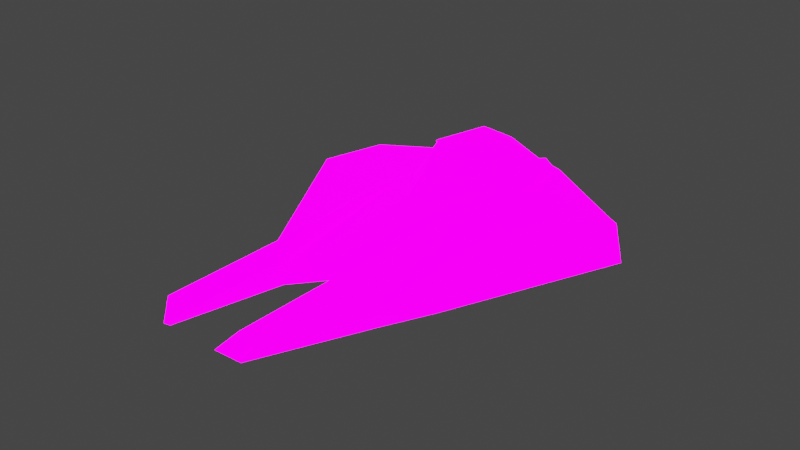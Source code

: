 # Source: JamShip.blend  (saved by Blender 3.1.7; exported with 4.5.12 LTS)
import bpy
from mathutils import Matrix  # noqa: F401  (used for matrix-valued properties, if any)

bpy.ops.wm.read_factory_settings(use_empty=True)
scene = bpy.context.scene
scene.name = 'Scene'

# ---- collections
col_collection = bpy.data.collections.new('Collection'); scene.collection.children.link(col_collection)

# ---- images (referenced by path relative to the original .blend; pixels are not part of the script)
import os
ASSET_DIR = os.environ.get("B2B_ASSET_DIR", "")  # directory of the original .blend (textures are referenced by path, not embedded)
HERE = os.path.dirname(os.path.abspath(__file__))  # packed textures are extracted next to this script under _unpacked/

def load_image(name, relpath, width, height, colorspace="sRGB"):
    """Load a texture the original file referenced (path relative to the .blend, or extracted next to this script)."""
    p = next((c for c in (os.path.join(HERE, relpath), os.path.join(ASSET_DIR, relpath)) if relpath and os.path.exists(c)), "")
    if p:
        img = bpy.data.images.load(p, check_existing=True)
        img.name = name
    else:  # same state as the original file: an image datablock whose file is absent (Cycles renders it pink)
        img = bpy.data.images.new(name, width, height)
        img.source = "FILE"
        img.filepath = "//" + (relpath or name)
    img.colorspace_settings.name = colorspace
    return img
img_colorpalette_png_001 = load_image('ColorPalette.png.001', 'ColorPalette.png', 1024, 1024, 'sRGB')
img_metallicpalette_png_004 = load_image('MetallicPalette.png.004', 'MetallicPalette.png', 1024, 1024, 'sRGB')
img_roughnesspalette_png_004 = load_image('RoughnessPalette.png.004', 'RoughnessPalette.png', 1024, 1024, 'sRGB')
img_emissivepallete_png_004 = load_image('EmissivePallete.png.004', 'EmissivePallete.png', 1024, 1024, 'sRGB')
img_colorpallate_png_003 = load_image('ColorPallate.png.003', 'ColorPallate.png', 1024, 1024, 'sRGB')
img_metallicpalette_png_005 = load_image('MetallicPalette.png.005', 'MetallicPalette.png', 1024, 1024, 'sRGB')
img_roughnesspalette_png_005 = load_image('RoughnessPalette.png.005', 'RoughnessPalette.png', 1024, 1024, 'sRGB')
img_emissivepallete_png_005 = load_image('EmissivePallete.png.005', 'EmissivePallete.png', 1024, 1024, 'sRGB')
img_colorpalette_png = load_image('ColorPalette.png', 'ColorPalette.png', 1024, 1024, 'sRGB')
img_metallicpalette_png = load_image('MetallicPalette.png', 'MetallicPalette.png', 1024, 1024, 'sRGB')
img_roughnesspalette_png = load_image('RoughnessPalette.png', 'RoughnessPalette.png', 1024, 1024, 'sRGB')
img_emissivepallete_png = load_image('EmissivePallete.png', 'EmissivePallete.png', 1024, 1024, 'sRGB')
img_colorpallate_png_002 = load_image('ColorPallate.png.002', 'ColorPallate.png', 1024, 1024, 'sRGB')
img_metallicpalette_png_003 = load_image('MetallicPalette.png.003', 'MetallicPalette.png', 1024, 1024, 'sRGB')
img_roughnesspalette_png_003 = load_image('RoughnessPalette.png.003', 'RoughnessPalette.png', 1024, 1024, 'sRGB')
img_emissivepallete_png_003 = load_image('EmissivePallete.png.003', 'EmissivePallete.png', 1024, 1024, 'sRGB')

# ---- materials (node trees are filled in below, after node groups)
mat_material_002 = bpy.data.materials.new('Material.002')
mat_material_002.use_transparent_shadow = False
mat_material_004 = bpy.data.materials.new('Material.004')
mat_material_004.use_transparent_shadow = False
mat_material_001 = bpy.data.materials.new('Material.001')
mat_material_001.use_transparent_shadow = False
mat_material_003 = bpy.data.materials.new('Material.003')
mat_material_003.use_transparent_shadow = False

# ---- material node trees
mat_material_002.use_nodes = True; mat_material_002.node_tree.nodes.clear()
_N = mat_material_002.node_tree.nodes; _L = mat_material_002.node_tree.links
n0 = _N.new('ShaderNodeBsdfPrincipled'); n0.name = 'Principled BSDF'; n0.location = (10, 300)
n0.distribution = 'GGX'
n0.subsurface_method = 'RANDOM_WALK_SKIN'
n0.inputs[3].default_value = 1.45
n0.inputs[28].default_value = 5.0
n1 = _N.new('ShaderNodeOutputMaterial'); n1.name = 'Material Output'; n1.location = (300, 300)
n2 = _N.new('ShaderNodeTexImage'); n2.name = 'Image Texture'; n2.location = (-280, 280)
n2.image = img_colorpalette_png_001
n2.interpolation = 'Closest'
n3 = _N.new('ShaderNodeTexImage'); n3.name = 'Image Texture.001'; n3.location = (-280, 180)
n3.image = img_metallicpalette_png_004
n3.interpolation = 'Closest'
n4 = _N.new('ShaderNodeTexImage'); n4.name = 'Image Texture.002'; n4.location = (-280, 120)
n4.image = img_roughnesspalette_png_004
n4.interpolation = 'Closest'
n5 = _N.new('ShaderNodeTexImage'); n5.name = 'Image Texture.003'; n5.location = (-280, -100)
n5.image = img_emissivepallete_png_004
n5.interpolation = 'Closest'
_L.new(n0.outputs[0], n1.inputs[0])
_L.new(n2.outputs[0], n0.inputs[0])
_L.new(n3.outputs[1], n0.inputs[1])
_L.new(n4.outputs[1], n0.inputs[2])
_L.new(n5.outputs[0], n0.inputs[27])
n1.is_active_output = True
mat_material_004.use_nodes = True; mat_material_004.node_tree.nodes.clear()
_N = mat_material_004.node_tree.nodes; _L = mat_material_004.node_tree.links
n0 = _N.new('ShaderNodeBsdfPrincipled'); n0.name = 'Principled BSDF'; n0.location = (10, 300)
n0.distribution = 'GGX'
n0.subsurface_method = 'RANDOM_WALK_SKIN'
n0.inputs[3].default_value = 1.45
n0.inputs[28].default_value = 5.0
n1 = _N.new('ShaderNodeOutputMaterial'); n1.name = 'Material Output'; n1.location = (300, 300)
n2 = _N.new('ShaderNodeTexImage'); n2.name = 'Image Texture'; n2.location = (-280, 280)
n2.image = img_colorpallate_png_003
n2.interpolation = 'Closest'
n3 = _N.new('ShaderNodeTexImage'); n3.name = 'Image Texture.001'; n3.location = (-280, 180)
n3.image = img_metallicpalette_png_005
n3.interpolation = 'Closest'
n4 = _N.new('ShaderNodeTexImage'); n4.name = 'Image Texture.002'; n4.location = (-280, 120)
n4.image = img_roughnesspalette_png_005
n4.interpolation = 'Closest'
n5 = _N.new('ShaderNodeTexImage'); n5.name = 'Image Texture.003'; n5.location = (-280, -100)
n5.image = img_emissivepallete_png_005
n5.interpolation = 'Closest'
_L.new(n0.outputs[0], n1.inputs[0])
_L.new(n2.outputs[0], n0.inputs[0])
_L.new(n3.outputs[1], n0.inputs[1])
_L.new(n4.outputs[1], n0.inputs[2])
_L.new(n5.outputs[0], n0.inputs[27])
n1.is_active_output = True
mat_material_001.use_nodes = True; mat_material_001.node_tree.nodes.clear()
_N = mat_material_001.node_tree.nodes; _L = mat_material_001.node_tree.links
n0 = _N.new('ShaderNodeBsdfPrincipled'); n0.name = 'Principled BSDF'; n0.location = (10, 300)
n0.distribution = 'GGX'
n0.subsurface_method = 'RANDOM_WALK_SKIN'
n0.inputs[3].default_value = 1.45
n0.inputs[28].default_value = 5.0
n1 = _N.new('ShaderNodeOutputMaterial'); n1.name = 'Material Output'; n1.location = (300, 300)
n2 = _N.new('ShaderNodeTexImage'); n2.name = 'Image Texture'; n2.location = (-280, 280)
n2.image = img_colorpalette_png
n2.interpolation = 'Closest'
n3 = _N.new('ShaderNodeTexImage'); n3.name = 'Image Texture.001'; n3.location = (-280, 180)
n3.image = img_metallicpalette_png
n3.interpolation = 'Closest'
n4 = _N.new('ShaderNodeTexImage'); n4.name = 'Image Texture.002'; n4.location = (-280, 120)
n4.image = img_roughnesspalette_png
n4.interpolation = 'Closest'
n5 = _N.new('ShaderNodeTexImage'); n5.name = 'Image Texture.003'; n5.location = (-280, -100)
n5.image = img_emissivepallete_png
n5.interpolation = 'Closest'
_L.new(n0.outputs[0], n1.inputs[0])
_L.new(n2.outputs[0], n0.inputs[0])
_L.new(n3.outputs[1], n0.inputs[1])
_L.new(n4.outputs[1], n0.inputs[2])
_L.new(n5.outputs[0], n0.inputs[27])
n1.is_active_output = True
mat_material_003.use_nodes = True; mat_material_003.node_tree.nodes.clear()
_N = mat_material_003.node_tree.nodes; _L = mat_material_003.node_tree.links
n0 = _N.new('ShaderNodeBsdfPrincipled'); n0.name = 'Principled BSDF'; n0.location = (10, 300)
n0.distribution = 'GGX'
n0.subsurface_method = 'RANDOM_WALK_SKIN'
n0.inputs[3].default_value = 1.45
n0.inputs[28].default_value = 5.0
n1 = _N.new('ShaderNodeOutputMaterial'); n1.name = 'Material Output'; n1.location = (300, 300)
n2 = _N.new('ShaderNodeTexImage'); n2.name = 'Image Texture'; n2.location = (-280, 280)
n2.image = img_colorpallate_png_002
n2.interpolation = 'Closest'
n3 = _N.new('ShaderNodeTexImage'); n3.name = 'Image Texture.001'; n3.location = (-280, 180)
n3.image = img_metallicpalette_png_003
n3.interpolation = 'Closest'
n4 = _N.new('ShaderNodeTexImage'); n4.name = 'Image Texture.002'; n4.location = (-280, 120)
n4.image = img_roughnesspalette_png_003
n4.interpolation = 'Closest'
n5 = _N.new('ShaderNodeTexImage'); n5.name = 'Image Texture.003'; n5.location = (-280, -100)
n5.image = img_emissivepallete_png_003
n5.interpolation = 'Closest'
_L.new(n0.outputs[0], n1.inputs[0])
_L.new(n2.outputs[0], n0.inputs[0])
_L.new(n3.outputs[1], n0.inputs[1])
_L.new(n4.outputs[1], n0.inputs[2])
_L.new(n5.outputs[0], n0.inputs[27])
n1.is_active_output = True

# ---- world
world_world = bpy.data.worlds.new('World'); scene.world = world_world
world_world.use_nodes = True; world_world.node_tree.nodes.clear()
_N = world_world.node_tree.nodes; _L = world_world.node_tree.links
n0 = _N.new('ShaderNodeOutputWorld'); n0.name = 'World Output'; n0.location = (300, 300)
n1 = _N.new('ShaderNodeBackground'); n1.name = 'Background'; n1.location = (10, 300)
n1.inputs[0].default_value = (0.05088, 0.05088, 0.05088, 1.0)
_L.new(n1.outputs[0], n0.inputs[0])
n0.is_active_output = True
world_world.color = (0.05088, 0.05088, 0.05088)
world_world.use_sun_shadow = False
world_world.sun_shadow_jitter_overblur = 0.0

# ---- meshes
me_icosphere_002 = bpy.data.meshes.new('Icosphere.002')
me_icosphere_002.from_pydata([(1.369, -0.4872, -0.3664), (-0.273, -1.522, -0.1404), (-0.2051, -0.4431, 0.03428), (-1.274, -0.345, -0.0744), (1.547, -0.000907, 0.08678), (-0.1625, -0.4195, -0.3307), (0.4253, -0.2342, -0.4832), (1.103, -0.8057, -0.2221), (0.3323, -0.001708, -0.5053), (-0.4323, -0.0003223, -0.3895), (-0.8076, -1.193, -0.1249), (0.002373, -0.63, -0.005497), (1.474, -0.6151, -0.1315), (-1.381, -0.4158, -0.2216), (-0.7011, -1.225, -0.05476), (-1.597, -0.0001152, -0.1458), (0.1037, -0.3533, 0.1366), (-0.7983, -0.4254, -0.02783), (-0.3977, -0.165, 0.4175), (-0.1022, -0.1381, 0.4714), (-1.01, -0.309, 0.1251), (2.693, -0.2669, 0.01979), (2.582, -0.3558, -0.08682), (2.531, -0.4358, 0.01989), (2.574, -0.3503, 0.1226), (-1.452, -0.07493, -0.2307), (-1.655, -0.000401, -0.2152), (-1.583, -0.08874, -0.2276), (0.2008, -0.18, 0.1843), (-0.1539, -0.3055, 0.1856), (0.03107, -0.2818, 0.1873), (-0.05939, -0.0004546, 0.4959), (-1.581, -0.0002379, -0.2556), (-1.509, -0.119, -0.2698), (0.08783, -0.001003, -0.5208), (-0.5845, 0.0, 0.4877), (1.374, -0.001071, 0.0), (1.374, -0.309, 0.0), (-1.01, -0.0006541, 0.2528), (-1.43, -0.0002553, -0.181), (0.3859, -0.0006946, 0.2095), (2.706, -0.254, 0.0199), (2.581, -0.3573, -0.1012), (2.521, -0.446, 0.0199), (2.572, -0.351, 0.1369), (2.657, -0.2669, 0.01979), (2.545, -0.3558, -0.08682), (2.495, -0.4358, 0.01989), (2.538, -0.3503, 0.1226), (-0.1093, -0.1328, 0.4817), (-0.1592, -0.3119, 0.1741), (-0.05296, -0.01268, 0.4875), (0.03331, -0.2881, 0.1763), (0.206, -0.1855, 0.1739), (0.3704, -0.01456, 0.2219), (-0.1327, -0.1327, 0.4714), (0.1703, -0.1746, 0.1843), (-0.1843, -0.3002, 0.1856), (0.0006337, -0.2764, 0.1873), (0.3399, -0.009177, 0.2219), (-0.08339, -0.007298, 0.4875), (-0.4281, -0.1596, 0.4175), (-1.514, -0.2373, -0.2414), (-0.6576, -1.225, -0.04068), (-0.7936, -1.21, -0.1263), (-1.357, -0.4158, -0.2216), (-0.6768, -1.225, -0.05476), (-0.7833, -1.193, -0.1249), (1.115, -0.8265, -0.2319), (-0.3291, -1.514, -0.139), (-0.7536, -1.142, -0.05497), (-1.332, -0.3161, -0.08681), (-0.7927, -0.4003, -0.02678), (-0.001782, -0.6554, -0.01342), (1.568, -0.5909, -0.1249), (-0.6768, -1.246, -0.04926), (-1.33, -0.3094, -0.07898), (-1.536, -0.2202, -0.2536), (-0.74, -1.142, -0.05497), (-1.319, -0.3161, -0.08681), (-1.5, -0.2373, -0.2414), (-0.2764, -1.552, -0.1463), (-0.811, -1.201, -0.1316), (-0.3063, -1.514, -0.139), (-0.7708, -1.21, -0.1263), (-0.6539, -1.246, -0.04926), (1.369, 0.4872, -0.3664), (-0.273, 1.522, -0.1404), (-1.38, -0.0001245, -0.316), (-0.2051, 0.4431, 0.03428), (-1.274, 0.345, -0.0744), (-0.1625, 0.4195, -0.3307), (0.4253, 0.2342, -0.4832), (1.103, 0.8057, -0.2221), (0.565, 0.0, -0.4432), (-0.8076, 1.193, -0.1249), (0.002373, 0.63, -0.005497), (1.474, 0.6151, -0.1315), (-1.381, 0.4158, -0.2216), (-0.7011, 1.225, -0.05476), (0.1037, 0.3533, 0.1366), (-0.7983, 0.4254, -0.02783), (-1.362, 0.0, -0.07246), (-0.3977, 0.165, 0.4175), (-0.1022, 0.1381, 0.4714), (-1.01, 0.309, 0.1251), (2.693, 0.2669, 0.01979), (2.582, 0.3558, -0.08682), (2.531, 0.4358, 0.01989), (2.574, 0.3503, 0.1226), (-1.452, 0.07493, -0.2307), (-1.583, 0.08874, -0.2276), (0.2008, 0.18, 0.1843), (-0.1539, 0.3055, 0.1856), (0.03107, 0.2818, 0.1873), (-1.509, 0.119, -0.2698), (1.374, 0.309, 0.0), (2.706, 0.254, 0.0199), (2.581, 0.3573, -0.1012), (2.521, 0.446, 0.0199), (2.572, 0.351, 0.1369), (2.657, 0.2669, 0.01979), (2.545, 0.3558, -0.08682), (2.495, 0.4358, 0.01989), (2.538, 0.3503, 0.1226), (-0.1093, 0.1328, 0.4817), (-0.1592, 0.3119, 0.1741), (-0.05296, 0.01268, 0.4875), (0.03331, 0.2881, 0.1763), (0.206, 0.1855, 0.1739), (0.3704, 0.01456, 0.2219), (-0.1327, 0.1327, 0.4714), (0.1703, 0.1746, 0.1843), (-0.1843, 0.3002, 0.1856), (0.0006337, 0.2764, 0.1873), (0.3399, 0.009177, 0.2219), (-0.08339, 0.007298, 0.4875), (-0.4281, 0.1596, 0.4175), (-1.514, 0.2373, -0.2414), (-0.6576, 1.225, -0.04068), (-0.7936, 1.21, -0.1263), (-1.357, 0.4158, -0.2216), (-0.6768, 1.225, -0.05476), (-0.7833, 1.193, -0.1249), (1.115, 0.8265, -0.2319), (-0.3291, 1.514, -0.139), (-0.7536, 1.142, -0.05497), (-1.332, 0.3161, -0.08681), (-0.7927, 0.4003, -0.02678), (-0.001782, 0.6554, -0.01342), (1.568, 0.5909, -0.1249), (-0.6768, 1.246, -0.04926), (-1.33, 0.3094, -0.07898), (-1.536, 0.2202, -0.2536), (-0.74, 1.142, -0.05497), (-1.319, 0.3161, -0.08681), (-1.5, 0.2373, -0.2414), (-0.2764, 1.552, -0.1463), (-0.811, 1.201, -0.1316), (-0.3063, 1.514, -0.139), (-0.7708, 1.21, -0.1263), (-0.6539, 1.246, -0.04926)], [], [(34, 6, 5), (0, 6, 94), (34, 5, 9), (0, 94, 37), (1, 7, 73), (88, 82, 77), (0, 37, 41, 42), (1, 73, 63), (15, 25, 27), (2, 50, 61), (76, 72, 20), (38, 20, 35), (38, 102, 20), (102, 76, 20), (20, 61, 35), (20, 72, 61), (72, 2, 61), (61, 49, 35), (15, 77, 102), (77, 76, 102), (63, 17, 3), (63, 73, 17), (11, 2, 72), (74, 16, 2), (37, 16, 44, 41), (37, 4, 16), (62, 70, 78, 80), (10, 14, 66, 67), (75, 64, 84, 85), (11, 74, 2), (73, 7, 12), (68, 0, 74), (37, 36, 4), (37, 94, 36), (9, 82, 88), (9, 5, 82), (5, 81, 82), (94, 6, 8), (6, 34, 8), (5, 68, 81), (5, 6, 68), (6, 0, 68), (24, 23, 47, 48), (74, 0, 42, 43), (16, 74, 43, 44), (15, 39, 25), (26, 25, 39), (15, 27, 77), (54, 51, 60, 59), (29, 30, 58, 57), (40, 53, 16, 4), (51, 19, 55, 60), (52, 16, 53), (30, 28, 56, 58), (50, 16, 52), (2, 16, 50), (28, 54, 59, 56), (35, 49, 31), (26, 88, 25), (27, 25, 88), (88, 32, 27), (27, 32, 88, 33), (77, 27, 33), (33, 88, 77), (21, 22, 42, 41), (22, 23, 43, 42), (23, 24, 44, 43), (24, 21, 41, 44), (45, 48, 47, 46), (22, 21, 45, 46), (21, 24, 48, 45), (23, 22, 46, 47), (18, 19, 49, 61), (19, 51, 31, 49), (29, 18, 61, 50), (28, 30, 52, 53), (30, 29, 50, 52), (54, 28, 53, 40), (51, 54, 40, 31), (56, 55, 58), (59, 55, 56), (61, 57, 55), (57, 58, 55), (55, 59, 60), (18, 29, 57, 61), (19, 18, 61, 55), (13, 14, 75, 77), (10, 13, 77, 82), (14, 10, 82, 75), (65, 67, 66), (13, 10, 67, 65), (14, 13, 65, 66), (7, 1, 81, 68), (63, 3, 76, 75), (3, 17, 72, 76), (1, 63, 75, 81), (17, 73, 11, 72), (73, 12, 74, 11), (12, 7, 68, 74), (71, 70, 75, 76), (62, 71, 76, 77), (70, 62, 77, 75), (80, 78, 79), (71, 62, 80, 79), (70, 71, 79, 78), (69, 64, 82, 81), (75, 69, 81), (64, 75, 82), (84, 83, 85), (69, 75, 85, 83), (64, 69, 83, 84), (34, 91, 92), (86, 94, 92), (34, 9, 91), (86, 116, 94), (87, 149, 93), (88, 153, 158), (86, 118, 117, 116), (87, 139, 149), (15, 111, 110), (89, 137, 126), (152, 105, 148), (38, 35, 105), (38, 105, 102), (102, 105, 152), (105, 35, 137), (105, 137, 148), (148, 137, 89), (137, 35, 125), (15, 102, 153), (153, 102, 152), (139, 90, 101), (139, 101, 149), (96, 148, 89), (150, 89, 100), (116, 117, 120, 100), (116, 100, 4), (138, 156, 154, 146), (95, 143, 142, 99), (151, 161, 160, 140), (96, 89, 150), (149, 97, 93), (144, 150, 86), (116, 4, 36), (116, 36, 94), (9, 88, 158), (9, 158, 91), (91, 158, 157), (94, 8, 92), (92, 8, 34), (91, 157, 144), (91, 144, 92), (92, 144, 86), (109, 124, 123, 108), (150, 119, 118, 86), (100, 120, 119, 150), (15, 110, 39), (26, 39, 110), (15, 153, 111), (130, 135, 136, 127), (113, 133, 134, 114), (40, 4, 100, 129), (127, 136, 131, 104), (128, 129, 100), (114, 134, 132, 112), (126, 128, 100), (89, 126, 100), (112, 132, 135, 130), (35, 31, 125), (26, 110, 88), (111, 88, 110), (88, 111, 32), (111, 115, 88, 32), (153, 115, 111), (115, 153, 88), (106, 117, 118, 107), (107, 118, 119, 108), (108, 119, 120, 109), (109, 120, 117, 106), (121, 122, 123, 124), (107, 122, 121, 106), (106, 121, 124, 109), (108, 123, 122, 107), (103, 137, 125, 104), (104, 125, 31, 127), (113, 126, 137, 103), (112, 129, 128, 114), (114, 128, 126, 113), (130, 40, 129, 112), (127, 31, 40, 130), (132, 134, 131), (135, 132, 131), (137, 131, 133), (133, 131, 134), (131, 136, 135), (103, 137, 133, 113), (104, 131, 137, 103), (98, 153, 151, 99), (95, 158, 153, 98), (99, 151, 158, 95), (141, 142, 143), (98, 141, 143, 95), (99, 142, 141, 98), (93, 144, 157, 87), (139, 151, 152, 90), (90, 152, 148, 101), (87, 157, 151, 139), (101, 148, 96, 149), (149, 96, 150, 97), (97, 150, 144, 93), (147, 152, 151, 146), (138, 153, 152, 147), (146, 151, 153, 138), (156, 155, 154), (147, 155, 156, 138), (146, 154, 155, 147), (145, 157, 158, 140), (151, 157, 145), (140, 158, 151), (160, 161, 159), (145, 159, 161, 151), (140, 160, 159, 145)])
me_icosphere_002.polygons.foreach_set('material_index', [0, 0, 0, 0, 0, 0, 0, 0, 0, 0, 0, 0, 0, 0, 0, 0, 0, 0, 0, 0, 0, 0, 0, 0, 0, 0, 0, 0, 0, 0, 0, 0, 0, 0, 0, 0, 0, 0, 0, 0, 0, 0, 0, 0, 0, 0, 0, 0, 0, 0, 0, 0, 0, 0, 0, 0, 0, 0, 0, 0, 0, 0, 0, 0, 0, 0, 0, 0, 0, 0, 0, 0, 0, 0, 0, 0, 0, 0, 0, 0, 0, 0, 0, 0, 0, 0, 0, 0, 0, 0, 0, 0, 0, 0, 0, 0, 0, 0, 0, 0, 0, 0, 0, 0, 0, 0, 0, 0, 0, 0, 0, 2, 2, 2, 2, 2, 2, 2, 2, 2, 2, 2, 2, 2, 2, 2, 2, 2, 2, 2, 2, 2, 2, 2, 2, 2, 2, 2, 2, 2, 2, 2, 2, 2, 2, 2, 2, 2, 2, 2, 2, 2, 2, 2, 2, 2, 2, 2, 2, 2, 2, 2, 2, 2, 2, 2, 2, 2, 2, 2, 2, 2, 2, 2, 2, 2, 2, 2, 2, 2, 2, 2, 2, 2, 2, 2, 2, 2, 2, 2, 2, 2, 2, 2, 2, 2, 2, 2, 2, 2, 2, 2, 2, 2, 2, 2, 2, 2, 2, 2, 2, 2, 2, 2, 2, 2, 2, 2, 2, 2, 2, 2])
_uv = me_icosphere_002.uv_layers.new(name='UVMap')
_uv.uv.foreach_set('vector', [0.3043, 0.5248, 0.3199, 0.5317, 0.3154, 0.5315, 0.3245, 0.5086, 0.3199, 0.5317, 0.3145, 0.5216, 0.3043, 0.5248, 0.3154, 0.5315, 0.2937, 0.531, 0.3245, 0.5086, 0.3145, 0.5216, 0.3244, 0.5096, 0.4428, 0.5264, 0.4381, 0.5281, 0.4389, 0.5231, 0.3038, 0.5529, 0.3302, 0.5291, 0.3129, 0.5558, 0.1856, 0.03448, 0.1854, 0.03547, 0.1847, 0.03437, 0.1847, 0.03495, 0.4428, 0.5264, 0.4483, 0.5296, 0.4412, 0.5294, 0.3216, 0.3975, 0.3139, 0.3967, 0.3198, 0.3921, 0.4282, 0.5226, 0.432, 0.5238, 0.4342, 0.533, 0.4285, 0.5276, 0.4435, 0.5193, 0.4416, 0.5267, 0.4422, 0.5354, 0.4363, 0.5267, 0.4556, 0.5263, 0.4496, 0.5354, 0.431, 0.5398, 0.4437, 0.5267, 0.431, 0.5398, 0.4306, 0.5276, 0.4437, 0.5267, 0.4247, 0.5267, 0.4423, 0.5196, 0.444, 0.5263, 0.4313, 0.5267, 0.4332, 0.5193, 0.4489, 0.5196, 0.4258, 0.5193, 0.4355, 0.5092, 0.4415, 0.5196, 0.4342, 0.533, 0.4391, 0.5271, 0.4358, 0.5397, 0.2978, 0.4824, 0.2989, 0.4713, 0.3085, 0.4808, 0.44, 0.5304, 0.4492, 0.5276, 0.4496, 0.5398, 0.4387, 0.5181, 0.4398, 0.5246, 0.4344, 0.5276, 0.4312, 0.5339, 0.437, 0.534, 0.4327, 0.5415, 0.06271, 0.6636, 0.06311, 0.6693, 0.05342, 0.6794, 0.06805, 0.6404, 0.06309, 0.663, 0.05803, 0.6528, 0.05427, 0.6479, 0.04811, 0.6711, 0.05355, 0.6466, 0.05358, 0.6468, 0.314, 0.5216, 0.3239, 0.5176, 0.3079, 0.5448, 0.4409, 0.5416, 0.4403, 0.5173, 0.4403, 0.5173, 0.4409, 0.5416, 0.1105, 0.9487, 0.1131, 0.948, 0.1131, 0.948, 0.1105, 0.9487, 0.107, 0.9592, 0.1043, 0.96, 0.1043, 0.96, 0.107, 0.9592, 0.06271, 0.6636, 0.07313, 0.6422, 0.06311, 0.6693, 0.06248, 0.6633, 0.06813, 0.6452, 0.0723, 0.6431, 0.3181, 0.5127, 0.3245, 0.5086, 0.3231, 0.5102, 0.3147, 0.5376, 0.327, 0.5147, 0.3246, 0.5336, 0.3173, 0.5562, 0.2984, 0.5337, 0.3296, 0.5333, 0.296, 0.5046, 0.3302, 0.5291, 0.3038, 0.5529, 0.2937, 0.531, 0.3154, 0.5315, 0.3278, 0.5555, 0.3154, 0.5315, 0.3228, 0.5473, 0.3278, 0.5555, 0.3145, 0.5216, 0.3199, 0.5317, 0.3154, 0.5232, 0.3199, 0.5317, 0.3043, 0.5248, 0.3154, 0.5232, 0.3154, 0.5315, 0.3181, 0.5127, 0.3228, 0.5473, 0.3154, 0.5315, 0.3199, 0.5317, 0.3181, 0.5127, 0.3199, 0.5317, 0.3245, 0.5086, 0.3181, 0.5127, 0.108, 0.6674, 0.1088, 0.6663, 0.1088, 0.6663, 0.108, 0.6674, 0.2009, 0.03054, 0.2023, 0.02893, 0.2014, 0.0294, 0.2015, 0.02891, 0.06196, 0.6694, 0.06692, 0.6468, 0.06756, 0.6452, 0.0674, 0.6449, 0.3126, 0.4762, 0.307, 0.4795, 0.3049, 0.4755, 0.1059, 0.9557, 0.114, 0.9473, 0.1161, 0.9514, 0.3126, 0.4868, 0.3108, 0.4814, 0.3137, 0.4757, 0.02524, 0.9598, 0.02446, 0.972, 0.02446, 0.972, 0.02524, 0.9598, 0.01594, 0.9656, 0.01812, 0.9621, 0.01812, 0.9621, 0.01594, 0.9656, 0.4475, 0.5379, 0.4398, 0.5406, 0.4353, 0.5417, 0.4513, 0.5145, 0.02446, 0.972, 0.0212, 0.9719, 0.0212, 0.9719, 0.02446, 0.972, 0.4343, 0.5202, 0.4332, 0.5328, 0.4267, 0.5297, 0.01422, 0.9676, 0.01767, 0.9644, 0.01767, 0.9644, 0.01422, 0.9676, 0.432, 0.5238, 0.4332, 0.5328, 0.4343, 0.5202, 0.4282, 0.5226, 0.4332, 0.5328, 0.432, 0.5238, 0.01253, 0.9631, 0.01768, 0.9607, 0.01768, 0.9607, 0.01253, 0.9631, 0.4358, 0.5397, 0.4391, 0.5271, 0.4425, 0.5271, 0.1059, 0.9557, 0.1106, 0.9451, 0.114, 0.9473, 0.319, 0.477, 0.3131, 0.4816, 0.3098, 0.4794, 0.3073, 0.4794, 0.3114, 0.4757, 0.3165, 0.477, 0.3167, 0.5344, 0.3116, 0.5332, 0.3106, 0.5258, 0.3164, 0.5295, 0.2989, 0.5319, 0.296, 0.5375, 0.2957, 0.5326, 0.317, 0.5326, 0.3112, 0.5289, 0.3202, 0.5319, 0.1837, 0.04423, 0.1862, 0.03399, 0.1949, -0.002493, 0.1836, 0.04482, 0.1862, 0.03399, 0.184, 0.04416, 0.1838, 0.04479, 0.1949, -0.002493, 0.184, 0.04416, 0.1836, 0.04465, 0.1836, 0.04482, 0.1838, 0.04479, 0.1836, 0.04465, 0.1837, 0.04423, 0.1836, 0.04482, 0.1836, 0.04482, 0.1101, 0.6676, 0.1101, 0.6673, 0.1099, 0.6676, 0.1096, 0.6688, 0.1137, 0.6435, 0.1082, 0.6664, 0.1082, 0.6664, 0.1137, 0.6435, 0.1082, 0.6664, 0.108, 0.6674, 0.108, 0.6674, 0.1082, 0.6664, 0.1088, 0.6663, 0.1137, 0.6435, 0.1137, 0.6435, 0.1088, 0.6663, 0.1855, 0.04234, 0.1907, 0.03871, 0.1903, 0.03704, 0.1853, 0.04296, 0.1907, 0.03871, 0.1939, 0.03873, 0.1942, 0.03906, 0.1908, 0.03903, 0.1854, 0.03243, 0.1855, 0.04234, 0.1853, 0.04296, 0.1832, 0.03377, 0.1872, 0.03117, 0.1837, 0.03436, 0.1835, 0.03417, 0.187, 0.03093, 0.1876, 0.0289, 0.1854, 0.03243, 0.1851, 0.03237, 0.1874, 0.02871, 0.1872, 0.02746, 0.182, 0.0299, 0.1818, 0.02966, 0.1874, 0.027, 0.1939, 0.03873, 0.1947, 0.02659, 0.1951, 0.02619, 0.1942, 0.03906, 0.01767, 0.9644, 0.01872, 0.974, 0.01422, 0.9676, 0.01768, 0.9607, 0.01357, 0.9728, 0.01253, 0.9631, 0.016, 0.9756, 0.01594, 0.9656, 0.0212, 0.9719, 0.01594, 0.9656, 0.01812, 0.9621, 0.0212, 0.9719, 0.0212, 0.9719, 0.02524, 0.9598, 0.02446, 0.972, 0.016, 0.9756, 0.01594, 0.9656, 0.01594, 0.9656, 0.016, 0.9756, 0.0212, 0.9719, 0.016, 0.9756, 0.016, 0.9756, 0.0212, 0.9719, 0.4358, 0.5357, 0.4521, 0.5139, 0.4526, 0.5135, 0.4321, 0.541, 0.4495, 0.5146, 0.4358, 0.5357, 0.4321, 0.541, 0.4494, 0.5144, 0.4521, 0.5139, 0.4495, 0.5146, 0.4494, 0.5144, 0.4526, 0.5135, 0.09683, 0.9698, 0.1105, 0.9487, 0.1131, 0.948, 0.09683, 0.9698, 0.1105, 0.9487, 0.1105, 0.9487, 0.09683, 0.9698, 0.1131, 0.948, 0.09683, 0.9698, 0.09683, 0.9698, 0.1131, 0.948, 0.06193, 0.6645, 0.0666, 0.6628, 0.06861, 0.663, 0.06204, 0.6647, 0.06257, 0.6545, 0.05821, 0.664, 0.05767, 0.6645, 0.06228, 0.6545, 0.4344, 0.5276, 0.4398, 0.5246, 0.4399, 0.5247, 0.4338, 0.5281, 0.0666, 0.6628, 0.065, 0.6658, 0.06478, 0.6658, 0.06645, 0.6626, 0.4327, 0.5415, 0.437, 0.534, 0.4371, 0.5342, 0.4328, 0.5417, 0.06248, 0.6633, 0.0723, 0.6431, 0.07313, 0.6422, 0.06271, 0.6636, 0.0723, 0.6431, 0.06813, 0.6452, 0.06804, 0.6447, 0.07313, 0.6422, 0.4256, 0.5419, 0.4403, 0.5173, 0.4412, 0.5144, 0.4246, 0.5423, 0.4409, 0.5416, 0.4256, 0.5419, 0.4246, 0.5423, 0.4418, 0.5419, 0.4403, 0.5173, 0.4409, 0.5416, 0.4418, 0.5419, 0.4412, 0.5144, 0.4409, 0.5416, 0.4403, 0.5173, 0.4256, 0.5419, 0.4256, 0.5419, 0.4409, 0.5416, 0.4409, 0.5416, 0.4256, 0.5419, 0.4403, 0.5173, 0.4256, 0.5419, 0.4256, 0.5419, 0.4403, 0.5173, 0.4485, 0.5204, 0.4432, 0.5259, 0.4429, 0.5261, 0.449, 0.5198, 0.446, 0.5252, 0.4485, 0.5204, 0.449, 0.5198, 0.4432, 0.5259, 0.4461, 0.5252, 0.4429, 0.5261, 0.1043, 0.96, 0.1095, 0.9545, 0.107, 0.9592, 0.1095, 0.9545, 0.107, 0.9592, 0.107, 0.9592, 0.1095, 0.9545, 0.1043, 0.96, 0.1095, 0.9545, 0.1095, 0.9545, 0.1043, 0.96, 0.3043, 0.5248, 0.3154, 0.5315, 0.3199, 0.5317, 0.3245, 0.5086, 0.3145, 0.5216, 0.3199, 0.5317, 0.3043, 0.5248, 0.2937, 0.531, 0.3154, 0.5315, 0.3245, 0.5086, 0.3244, 0.5096, 0.3145, 0.5216, 0.4428, 0.5264, 0.4389, 0.5231, 0.4381, 0.5281, 0.3038, 0.5529, 0.3129, 0.5558, 0.3302, 0.5291, 0.1856, 0.03448, 0.1847, 0.03495, 0.1847, 0.03437, 0.1854, 0.03547, 0.4428, 0.5264, 0.4412, 0.5294, 0.4483, 0.5296, 0.3216, 0.3975, 0.3198, 0.3921, 0.3139, 0.3967, 0.4282, 0.5226, 0.4342, 0.533, 0.432, 0.5238, 0.4285, 0.5276, 0.4416, 0.5267, 0.4435, 0.5193, 0.4422, 0.5354, 0.4556, 0.5263, 0.4363, 0.5267, 0.4496, 0.5354, 0.4437, 0.5267, 0.431, 0.5398, 0.431, 0.5398, 0.4437, 0.5267, 0.4306, 0.5276, 0.4247, 0.5267, 0.444, 0.5263, 0.4423, 0.5196, 0.4313, 0.5267, 0.4489, 0.5196, 0.4332, 0.5193, 0.4258, 0.5193, 0.4415, 0.5196, 0.4355, 0.5092, 0.4342, 0.533, 0.4358, 0.5397, 0.4391, 0.5271, 0.2978, 0.4824, 0.3085, 0.4808, 0.2989, 0.4713, 0.44, 0.5304, 0.4496, 0.5398, 0.4492, 0.5276, 0.4387, 0.5181, 0.4344, 0.5276, 0.4398, 0.5246, 0.4312, 0.5339, 0.4327, 0.5415, 0.437, 0.534, 0.06271, 0.6636, 0.05342, 0.6794, 0.06311, 0.6693, 0.06805, 0.6404, 0.05803, 0.6528, 0.06309, 0.663, 0.05427, 0.6479, 0.05358, 0.6468, 0.05355, 0.6466, 0.04811, 0.6711, 0.314, 0.5216, 0.3079, 0.5448, 0.3239, 0.5176, 0.4409, 0.5416, 0.4409, 0.5416, 0.4403, 0.5173, 0.4403, 0.5173, 0.1105, 0.9487, 0.1105, 0.9487, 0.1131, 0.948, 0.1131, 0.948, 0.107, 0.9592, 0.107, 0.9592, 0.1043, 0.96, 0.1043, 0.96, 0.06271, 0.6636, 0.06311, 0.6693, 0.07313, 0.6422, 0.06248, 0.6633, 0.0723, 0.6431, 0.06813, 0.6452, 0.3181, 0.5127, 0.3231, 0.5102, 0.3245, 0.5086, 0.3147, 0.5376, 0.3246, 0.5336, 0.327, 0.5147, 0.3173, 0.5562, 0.3296, 0.5333, 0.2984, 0.5337, 0.296, 0.5046, 0.3038, 0.5529, 0.3302, 0.5291, 0.2937, 0.531, 0.3278, 0.5555, 0.3154, 0.5315, 0.3154, 0.5315, 0.3278, 0.5555, 0.3228, 0.5473, 0.3145, 0.5216, 0.3154, 0.5232, 0.3199, 0.5317, 0.3199, 0.5317, 0.3154, 0.5232, 0.3043, 0.5248, 0.3154, 0.5315, 0.3228, 0.5473, 0.3181, 0.5127, 0.3154, 0.5315, 0.3181, 0.5127, 0.3199, 0.5317, 0.3199, 0.5317, 0.3181, 0.5127, 0.3245, 0.5086, 0.108, 0.6674, 0.108, 0.6674, 0.1088, 0.6663, 0.1088, 0.6663, 0.2009, 0.03054, 0.2015, 0.02891, 0.2014, 0.0294, 0.2023, 0.02893, 0.06196, 0.6694, 0.0674, 0.6449, 0.06756, 0.6452, 0.06692, 0.6468, 0.3126, 0.4762, 0.3049, 0.4755, 0.307, 0.4795, 0.1059, 0.9557, 0.1161, 0.9514, 0.114, 0.9473, 0.3126, 0.4868, 0.3137, 0.4757, 0.3108, 0.4814, 0.02524, 0.9598, 0.02524, 0.9598, 0.02446, 0.972, 0.02446, 0.972, 0.01594, 0.9656, 0.01594, 0.9656, 0.01812, 0.9621, 0.01812, 0.9621, 0.4475, 0.5379, 0.4513, 0.5145, 0.4353, 0.5417, 0.4398, 0.5406, 0.02446, 0.972, 0.02446, 0.972, 0.0212, 0.9719, 0.0212, 0.9719, 0.4343, 0.5202, 0.4267, 0.5297, 0.4332, 0.5328, 0.01422, 0.9676, 0.01422, 0.9676, 0.01767, 0.9644, 0.01767, 0.9644, 0.432, 0.5238, 0.4343, 0.5202, 0.4332, 0.5328, 0.4282, 0.5226, 0.432, 0.5238, 0.4332, 0.5328, 0.01253, 0.9631, 0.01253, 0.9631, 0.01768, 0.9607, 0.01768, 0.9607, 0.4358, 0.5397, 0.4425, 0.5271, 0.4391, 0.5271, 0.1059, 0.9557, 0.114, 0.9473, 0.1106, 0.9451, 0.319, 0.477, 0.3098, 0.4794, 0.3131, 0.4816, 0.3073, 0.4794, 0.3165, 0.477, 0.3114, 0.4757, 0.3167, 0.5344, 0.3164, 0.5295, 0.3106, 0.5258, 0.3116, 0.5332, 0.2989, 0.5319, 0.2957, 0.5326, 0.296, 0.5375, 0.317, 0.5326, 0.3202, 0.5319, 0.3112, 0.5289, 0.1837, 0.04423, 0.1836, 0.04482, 0.1949, -0.002493, 0.1862, 0.03399, 0.1862, 0.03399, 0.1949, -0.002493, 0.1838, 0.04479, 0.184, 0.04416, 0.184, 0.04416, 0.1838, 0.04479, 0.1836, 0.04482, 0.1836, 0.04465, 0.1836, 0.04465, 0.1836, 0.04482, 0.1836, 0.04482, 0.1837, 0.04423, 0.1101, 0.6676, 0.1096, 0.6688, 0.1099, 0.6676, 0.1101, 0.6673, 0.1137, 0.6435, 0.1137, 0.6435, 0.1082, 0.6664, 0.1082, 0.6664, 0.1082, 0.6664, 0.1082, 0.6664, 0.108, 0.6674, 0.108, 0.6674, 0.1088, 0.6663, 0.1088, 0.6663, 0.1137, 0.6435, 0.1137, 0.6435, 0.1855, 0.04234, 0.1853, 0.04296, 0.1903, 0.03704, 0.1907, 0.03871, 0.1907, 0.03871, 0.1908, 0.03903, 0.1942, 0.03906, 0.1939, 0.03873, 0.1854, 0.03243, 0.1832, 0.03377, 0.1853, 0.04296, 0.1855, 0.04234, 0.1872, 0.03117, 0.187, 0.03093, 0.1835, 0.03417, 0.1837, 0.03436, 0.1876, 0.0289, 0.1874, 0.02871, 0.1851, 0.03237, 0.1854, 0.03243, 0.1872, 0.02746, 0.1874, 0.027, 0.1818, 0.02966, 0.182, 0.0299, 0.1939, 0.03873, 0.1942, 0.03906, 0.1951, 0.02619, 0.1947, 0.02659, 0.01767, 0.9644, 0.01422, 0.9676, 0.01872, 0.974, 0.01768, 0.9607, 0.01253, 0.9631, 0.01357, 0.9728, 0.016, 0.9756, 0.0212, 0.9719, 0.01594, 0.9656, 0.01594, 0.9656, 0.0212, 0.9719, 0.01812, 0.9621, 0.0212, 0.9719, 0.02446, 0.972, 0.02524, 0.9598, 0.016, 0.9756, 0.016, 0.9756, 0.01594, 0.9656, 0.01594, 0.9656, 0.0212, 0.9719, 0.0212, 0.9719, 0.016, 0.9756, 0.016, 0.9756, 0.4358, 0.5357, 0.4321, 0.541, 0.4526, 0.5135, 0.4521, 0.5139, 0.4495, 0.5146, 0.4494, 0.5144, 0.4321, 0.541, 0.4358, 0.5357, 0.4521, 0.5139, 0.4526, 0.5135, 0.4494, 0.5144, 0.4495, 0.5146, 0.09683, 0.9698, 0.1131, 0.948, 0.1105, 0.9487, 0.09683, 0.9698, 0.09683, 0.9698, 0.1105, 0.9487, 0.1105, 0.9487, 0.1131, 0.948, 0.1131, 0.948, 0.09683, 0.9698, 0.09683, 0.9698, 0.06193, 0.6645, 0.06204, 0.6647, 0.06861, 0.663, 0.0666, 0.6628, 0.06257, 0.6545, 0.06228, 0.6545, 0.05767, 0.6645, 0.05821, 0.664, 0.4344, 0.5276, 0.4338, 0.5281, 0.4399, 0.5247, 0.4398, 0.5246, 0.0666, 0.6628, 0.06645, 0.6626, 0.06478, 0.6658, 0.065, 0.6658, 0.4327, 0.5415, 0.4328, 0.5417, 0.4371, 0.5342, 0.437, 0.534, 0.06248, 0.6633, 0.06271, 0.6636, 0.07313, 0.6422, 0.0723, 0.6431, 0.0723, 0.6431, 0.07313, 0.6422, 0.06804, 0.6447, 0.06813, 0.6452, 0.4256, 0.5419, 0.4246, 0.5423, 0.4412, 0.5144, 0.4403, 0.5173, 0.4409, 0.5416, 0.4418, 0.5419, 0.4246, 0.5423, 0.4256, 0.5419, 0.4403, 0.5173, 0.4412, 0.5144, 0.4418, 0.5419, 0.4409, 0.5416, 0.4409, 0.5416, 0.4256, 0.5419, 0.4403, 0.5173, 0.4256, 0.5419, 0.4256, 0.5419, 0.4409, 0.5416, 0.4409, 0.5416, 0.4403, 0.5173, 0.4403, 0.5173, 0.4256, 0.5419, 0.4256, 0.5419, 0.4485, 0.5204, 0.449, 0.5198, 0.4429, 0.5261, 0.4432, 0.5259, 0.446, 0.5252, 0.449, 0.5198, 0.4485, 0.5204, 0.4432, 0.5259, 0.4429, 0.5261, 0.4461, 0.5252, 0.1043, 0.96, 0.107, 0.9592, 0.1095, 0.9545, 0.1095, 0.9545, 0.1095, 0.9545, 0.107, 0.9592, 0.107, 0.9592, 0.1043, 0.96, 0.1043, 0.96, 0.1095, 0.9545, 0.1095, 0.9545])
me_icosphere_002.materials.append(mat_material_002)
me_icosphere_002.materials.append(mat_material_004)
me_icosphere_002.materials.append(mat_material_001)
me_icosphere_002.materials.append(mat_material_003)
me_icosphere_002.use_remesh_fix_poles = True
me_icosphere_002.use_remesh_preserve_attributes = False
me_icosphere_002.update()

# ---- objects
ob_icosphere_001 = bpy.data.objects.new('Icosphere.001', me_icosphere_002)

# ---- transforms, parenting, visibility, modifiers, constraints
ob_icosphere_001.location = (0.0, 0.0, 0.0)
ob_icosphere_001.rotation_euler = (0.0, 0.0, -1.571)

# ---- collection membership
col_collection.objects.link(ob_icosphere_001)

# ---- scene / render settings (as saved in the file)
scene.frame_start = 1; scene.frame_end = 250; scene.frame_set(1)
scene.render.engine = 'BLENDER_EEVEE_NEXT'
scene.cycles.sampling_pattern = 'TABULATED_SOBOL'
scene.cycles.use_light_tree = False
scene.view_settings.view_transform = 'Filmic'
bpy.context.view_layer.update()

# ---- added for rendering (the .blend has no active camera and no usable light): camera, sun
cam_auto = bpy.data.cameras.new('AutoCamera')
cam_auto.lens = 50.0
cam_auto.sensor_width = 36.0
cam_auto.clip_end = 1000.0
ob_auto_camera = bpy.data.objects.new('AutoCamera', cam_auto)
scene.collection.objects.link(ob_auto_camera)
ob_auto_camera.location = (5.04102, -6.57455, 4.02038)
ob_auto_camera.rotation_euler = (1.09748, -7.21219e-08, 0.694738)
scene.camera = ob_auto_camera
light_auto_sun = bpy.data.lights.new('AutoSun', 'SUN')
light_auto_sun.energy = 3.0
light_auto_sun.angle = 0.0523599
ob_auto_sun = bpy.data.objects.new('AutoSun', light_auto_sun)
scene.collection.objects.link(ob_auto_sun)
ob_auto_sun.rotation_euler = (0.872665, 0.174533, 0.523599)
bpy.context.view_layer.update()
